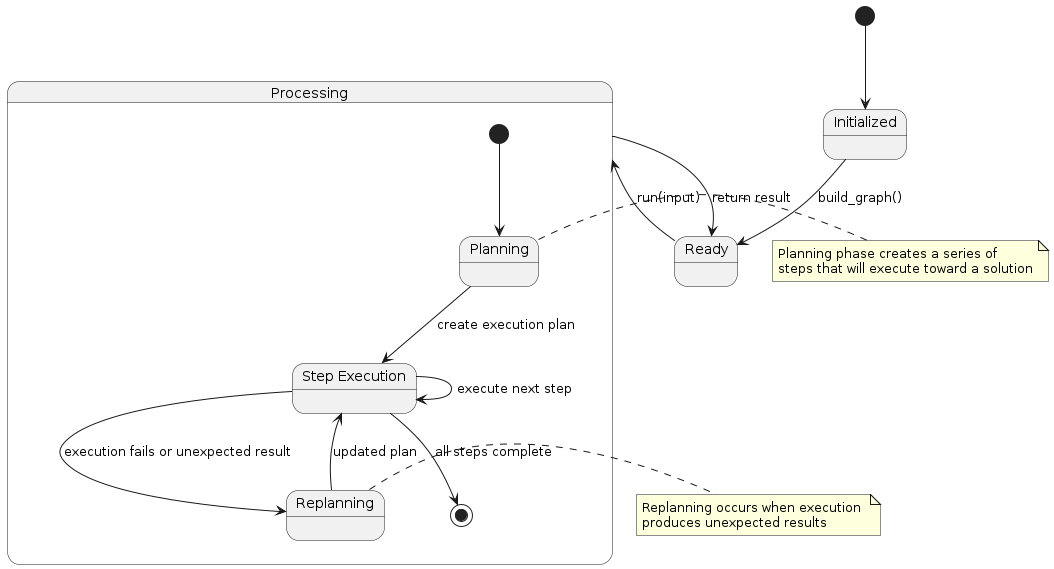

The diagram above was rendered by PlantUML. Its source (embedded in the PNG):
@startuml
state "Initialized" as Init
state "Ready" as Ready
state "Processing" as Proc {
  state "Planning" as Plan
  state "Step Execution" as Exec
  state "Replanning" as Replan
  
  [*] --> Plan
  Plan --> Exec : create execution plan
  Exec --> Exec : execute next step
  Exec --> Replan : execution fails or unexpected result
  Replan --> Exec : updated plan
  Exec --> [*] : all steps complete
}

[*] --> Init
Init --> Ready : build_graph()
Ready --> Proc : run(input)
Proc --> Ready : return result

note right of Plan
  Planning phase creates a series of 
  steps that will execute toward a solution
end note

note right of Replan
  Replanning occurs when execution 
  produces unexpected results
end note
@enduml